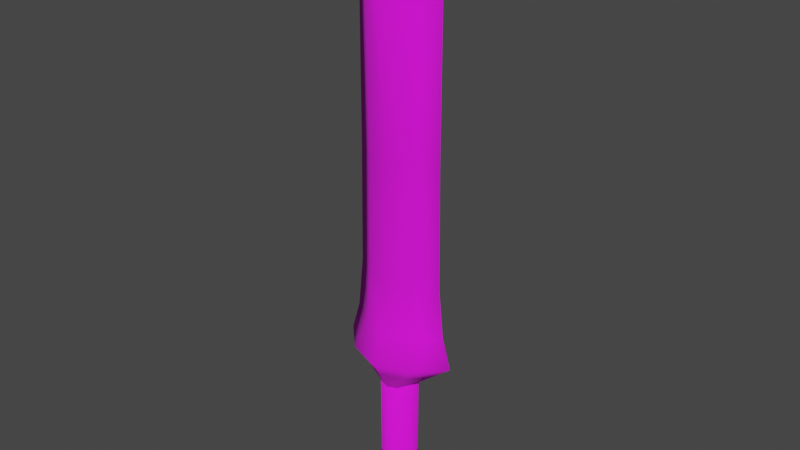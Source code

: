 # Source: SK_Wp_Troll_Grunt_Sword.blend  (saved by Blender 3.1.7; exported with 4.5.12 LTS)
import bpy
from mathutils import Matrix  # noqa: F401  (used for matrix-valued properties, if any)

bpy.ops.wm.read_factory_settings(use_empty=True)
scene = bpy.context.scene
scene.name = 'Scene'

# ---- collections
col_collection = bpy.data.collections.new('Collection'); scene.collection.children.link(col_collection)
col_collection_2 = bpy.data.collections.new('Collection 2'); col_collection.children.link(col_collection_2)
col_collection_3 = bpy.data.collections.new('Collection 3'); col_collection.children.link(col_collection_3)
col_mesh = bpy.data.collections.new('Mesh'); scene.collection.children.link(col_mesh)
col_rig = bpy.data.collections.new('Rig'); scene.collection.children.link(col_rig)
col_collision = bpy.data.collections.new('Collision'); scene.collection.children.link(col_collision)
col_extras = bpy.data.collections.new('Extras'); scene.collection.children.link(col_extras)

# ---- images (referenced by path relative to the original .blend; pixels are not part of the script)
import os
ASSET_DIR = os.environ.get("B2B_ASSET_DIR", "")  # directory of the original .blend (textures are referenced by path, not embedded)
HERE = os.path.dirname(os.path.abspath(__file__))  # packed textures are extracted next to this script under _unpacked/

def load_image(name, relpath, width, height, colorspace="sRGB"):
    """Load a texture the original file referenced (path relative to the .blend, or extracted next to this script)."""
    p = next((c for c in (os.path.join(HERE, relpath), os.path.join(ASSET_DIR, relpath)) if relpath and os.path.exists(c)), "")
    if p:
        img = bpy.data.images.load(p, check_existing=True)
        img.name = name
    else:  # same state as the original file: an image datablock whose file is absent (Cycles renders it pink)
        img = bpy.data.images.new(name, width, height)
        img.source = "FILE"
        img.filepath = "//" + (relpath or name)
    img.colorspace_settings.name = colorspace
    return img
img_t_wp_troll_grunt_sword_tga = load_image('T_Wp_Troll_Grunt_Sword.tga', 'T_Wp_Troll_Grunt_Sword.tga', 1024, 1024, 'sRGB')

# ---- materials (node trees are filled in below, after node groups)
mat_texture_02 = bpy.data.materials.new('texture_02')
mat_texture_02.use_transparent_shadow = False

# ---- material node trees
mat_texture_02.use_nodes = True; mat_texture_02.node_tree.nodes.clear()
_N = mat_texture_02.node_tree.nodes; _L = mat_texture_02.node_tree.links
n0 = _N.new('ShaderNodeBsdfPrincipled'); n0.name = 'Principled BSDF'; n0.location = (10, 300)
n0.distribution = 'GGX'
n0.subsurface_method = 'RANDOM_WALK_SKIN'
n0.inputs[2].default_value = 1.0
n0.inputs[3].default_value = 1.45
n0.inputs[27].default_value = (0.0, 0.0, 0.0, 1.0)
n0.inputs[28].default_value = 1.0
n1 = _N.new('ShaderNodeOutputMaterial'); n1.name = 'Material Output'; n1.location = (300, 300)
n2 = _N.new('ShaderNodeTexImage'); n2.name = 'Image Texture'; n2.location = (-280, 280)
n2.image = img_t_wp_troll_grunt_sword_tga
_L.new(n0.outputs[0], n1.inputs[0])
_L.new(n2.outputs[0], n0.inputs[0])
n1.is_active_output = True

# ---- world
world_world = bpy.data.worlds.new('World'); scene.world = world_world
world_world.use_nodes = True; world_world.node_tree.nodes.clear()
_N = world_world.node_tree.nodes; _L = world_world.node_tree.links
n0 = _N.new('ShaderNodeOutputWorld'); n0.name = 'World Output'; n0.location = (300, 300)
n1 = _N.new('ShaderNodeBackground'); n1.name = 'Background'; n1.location = (10, 300)
n1.inputs[0].default_value = (0.05088, 0.05088, 0.05088, 1.0)
_L.new(n1.outputs[0], n0.inputs[0])
n0.is_active_output = True
world_world.color = (0.05088, 0.05088, 0.05088)
world_world.use_sun_shadow = False
world_world.sun_shadow_jitter_overblur = 0.0

# ---- meshes
me_cylinder = bpy.data.meshes.new('Cylinder')
me_cylinder.from_pydata([(0.01752, 0.0269, -0.2149), (0.03, 0.04537, 0.1654), (0.0296, 0.01027, -0.2149), (0.05038, 0.01733, 0.1654), (0.0296, -0.01027, -0.2149), (0.05038, -0.01733, 0.1654), (0.01752, -0.0269, -0.2149), (0.03, -0.04537, 0.1654), (0.0, 0.08512, -0.1452), (0.0, 0.05274, -0.08963), (0.031, 0.04267, -0.08963), (0.05123, 0.06913, -0.1452), (0.05016, 0.0163, -0.08963), (0.08227, 0.0264, -0.1452), (0.05016, -0.0163, -0.08963), (0.08227, -0.0264, -0.1452), (0.031, -0.04267, -0.08963), (0.05123, -0.06913, -0.1452), (0.0, -0.05274, -0.08963), (0.0, -0.08512, -0.1452), (0.01838, 0.02798, -0.2131), (0.03094, 0.01069, -0.2131), (0.03094, -0.01069, -0.2131), (0.01838, -0.02798, -0.2131), (0.0, 0.03259, -0.2149), (0.0, 0.05543, 0.1654), (0.0, -0.03259, -0.2149), (0.0, -0.05543, 0.1654), (0.0, 0.03395, -0.2131), (0.0, -0.03395, -0.2131), (-0.01752, 0.0269, -0.2149), (-0.03, 0.04537, 0.1654), (-0.0296, 0.01027, -0.2149), (-0.05038, 0.01733, 0.1654), (-0.0296, -0.01027, -0.2149), (-0.05038, -0.01733, 0.1654), (-0.01752, -0.0269, -0.2149), (-0.03, -0.04537, 0.1654), (-0.031, 0.04267, -0.08963), (-0.05123, 0.06913, -0.1452), (-0.05016, 0.0163, -0.08963), (-0.08227, 0.0264, -0.1452), (-0.05016, -0.0163, -0.08963), (-0.08227, -0.0264, -0.1452), (-0.031, -0.04267, -0.08963), (-0.05123, -0.06913, -0.1452), (-0.01838, 0.02798, -0.2131), (-0.03094, 0.01069, -0.2131), (-0.03094, -0.01069, -0.2131), (-0.01838, -0.02798, -0.2131), (0.1091, 1.044e-08, 0.2156), (0.1453, 4.557e-09, 0.3503), (0.1705, 8.286e-09, 0.265), (0.0, -0.08291, 0.2216), (0.0, -0.07668, 0.3503), (0.0, -0.1116, 0.265), (0.04903, 1.264e-08, 0.1653), (0.0, -0.0555, 0.1662), (0.1306, -1.766e-09, 0.4949), (0.0, -0.05222, 0.4949), (0.1264, -1.652e-08, 0.8325), (0.0, -0.05222, 0.8325), (0.1264, -3.631e-08, 1.285), (0.0, -0.08366, 1.285), (0.01837, -0.005593, 1.474), (0.0, -0.005938, 1.487), (0.06242, -0.05514, 0.2188), (0.07551, -0.04319, 0.3487), (0.0971, -0.07553, 0.2655), (0.02816, -0.04346, 0.1657), (0.07206, -0.03501, 0.4945), (0.06409, -0.04135, 0.8335), (0.05739, -0.05518, 1.277), (0.01135, -0.005938, 1.48), (0.01854, -4.474e-08, 1.478), (0.009269, -4.506e-08, 1.485), (0.0, -4.538e-08, 1.493), (0.0, 1.259e-08, 0.1665), (0.0, -0.05716, 0.169), (0.0525, 1.253e-08, 0.1679), (0.0299, -0.04406, 0.1684), (-0.1091, 1.044e-08, 0.2156), (-0.1453, 4.557e-09, 0.3503), (-0.1705, 8.286e-09, 0.265), (-0.04903, 1.264e-08, 0.1653), (-0.1306, -1.766e-09, 0.4949), (-0.1264, -1.652e-08, 0.8325), (-0.1264, -3.631e-08, 1.285), (-0.01837, -0.005593, 1.474), (-0.06242, -0.05514, 0.2188), (-0.07551, -0.04319, 0.3487), (-0.0971, -0.07553, 0.2655), (-0.02816, -0.04346, 0.1657), (-0.07206, -0.03501, 0.4945), (-0.06409, -0.04135, 0.8335), (-0.05739, -0.05518, 1.277), (-0.01135, -0.005938, 1.48), (-0.01854, -4.474e-08, 1.478), (-0.009269, -4.506e-08, 1.485), (-0.0525, 1.253e-08, 0.1679), (-0.0299, -0.04406, 0.1684), (0.0, 0.08245, 0.2216), (0.0, 0.07668, 0.3503), (0.0, 0.1116, 0.265), (0.0, 0.0555, 0.1662), (0.0, 0.05222, 0.4949), (0.0, 0.05222, 0.8325), (0.0, 0.08366, 1.285), (0.01837, 0.005593, 1.474), (0.0, 0.005938, 1.487), (0.06242, 0.05514, 0.2188), (0.07551, 0.04319, 0.3487), (0.0971, 0.07553, 0.2655), (0.02816, 0.04346, 0.1657), (0.07206, 0.03501, 0.4945), (0.06409, 0.04135, 0.8335), (0.05739, 0.05518, 1.277), (0.01135, 0.005938, 1.48), (0.0, 0.05716, 0.169), (0.0299, 0.04406, 0.1684), (-0.01837, 0.005593, 1.474), (-0.06242, 0.05514, 0.2188), (-0.07551, 0.04319, 0.3487), (-0.0971, 0.07553, 0.2655), (-0.02816, 0.04346, 0.1657), (-0.07206, 0.03501, 0.4945), (-0.06409, 0.04135, 0.8335), (-0.05739, 0.05518, 1.277), (-0.01135, 0.005938, 1.48), (-0.0299, 0.04406, 0.1684)], [], [(10, 1, 3, 12), (12, 3, 5, 14), (14, 5, 7, 16), (24, 0, 2, 4, 6, 26), (17, 16, 18, 19), (22, 15, 17, 23), (15, 14, 16, 17), (21, 13, 15, 22), (13, 12, 14, 15), (20, 11, 13, 21), (11, 10, 12, 13), (8, 11, 20, 28), (8, 9, 10, 11), (24, 28, 20, 0), (0, 20, 21, 2), (2, 21, 22, 4), (4, 22, 23, 6), (23, 17, 19, 29), (16, 7, 27, 18), (6, 23, 29, 26), (10, 9, 25, 1), (1, 25, 27, 7, 5, 3), (38, 40, 33, 31), (40, 42, 35, 33), (42, 44, 37, 35), (24, 26, 36, 34, 32, 30), (45, 19, 18, 44), (48, 49, 45, 43), (43, 45, 44, 42), (47, 48, 43, 41), (41, 43, 42, 40), (46, 47, 41, 39), (39, 41, 40, 38), (8, 28, 46, 39), (8, 39, 38, 9), (24, 30, 46, 28), (30, 32, 47, 46), (32, 34, 48, 47), (34, 36, 49, 48), (49, 29, 19, 45), (44, 18, 27, 37), (36, 26, 29, 49), (38, 31, 25, 9), (31, 33, 35, 37, 27, 25), (68, 52, 51, 67), (66, 50, 52, 68), (80, 78, 57, 69), (67, 51, 58, 70), (70, 58, 60, 71), (71, 60, 62, 72), (72, 62, 64, 73), (63, 72, 73, 65), (61, 71, 72, 63), (59, 70, 71, 61), (54, 67, 70, 59), (79, 80, 69, 56), (53, 66, 68, 55), (55, 68, 67, 54), (65, 73, 75, 76), (75, 73, 64, 74), (64, 62, 74), (56, 69, 57, 77), (50, 66, 80, 79), (66, 53, 78, 80), (91, 90, 82, 83), (89, 91, 83, 81), (100, 92, 57, 78), (90, 93, 85, 82), (93, 94, 86, 85), (94, 95, 87, 86), (95, 96, 88, 87), (63, 65, 96, 95), (61, 63, 95, 94), (59, 61, 94, 93), (54, 59, 93, 90), (99, 84, 92, 100), (53, 55, 91, 89), (55, 54, 90, 91), (65, 76, 98, 96), (98, 97, 88, 96), (88, 97, 87), (84, 77, 57, 92), (81, 99, 100, 89), (89, 100, 78, 53), (112, 111, 51, 52), (110, 112, 52, 50), (119, 113, 104, 118), (111, 114, 58, 51), (114, 115, 60, 58), (115, 116, 62, 60), (116, 117, 108, 62), (107, 109, 117, 116), (106, 107, 116, 115), (105, 106, 115, 114), (102, 105, 114, 111), (79, 56, 113, 119), (101, 103, 112, 110), (103, 102, 111, 112), (109, 76, 75, 117), (75, 74, 108, 117), (108, 74, 62), (56, 77, 104, 113), (50, 79, 119, 110), (110, 119, 118, 101), (123, 83, 82, 122), (121, 81, 83, 123), (129, 118, 104, 124), (122, 82, 85, 125), (125, 85, 86, 126), (126, 86, 87, 127), (127, 87, 120, 128), (107, 127, 128, 109), (106, 126, 127, 107), (105, 125, 126, 106), (102, 122, 125, 105), (99, 129, 124, 84), (101, 121, 123, 103), (103, 123, 122, 102), (109, 128, 98, 76), (98, 128, 120, 97), (120, 87, 97), (84, 124, 104, 77), (81, 121, 129, 99), (121, 101, 118, 129)])
me_cylinder.polygons.foreach_set('use_smooth', [True] * 124)
_uv = me_cylinder.uv_layers.new(name='UVMap')
_uv.uv.foreach_set('vector', [0.3271, 0.2062, 0.04086, 0.2063, 0.04127, 0.1674, 0.3275, 0.1696, 0.3275, 0.1696, 0.04127, 0.1674, 0.04173, 0.1285, 0.328, 0.133, 0.328, 0.133, 0.04173, 0.1285, 0.04224, 0.08956, 0.3284, 0.09642, 0.8477, 0.4041, 0.8336, 0.4087, 0.8179, 0.4035, 0.8082, 0.3901, 0.8082, 0.3736, 0.8169, 0.3616, 0.7584, 0.4707, 0.6661, 0.4909, 0.6519, 0.4461, 0.7227, 0.4169, 0.7942, 0.1577, 0.7125, 0.09328, 0.7478, 0.03357, 0.8173, 0.1387, 0.7125, 0.09328, 0.6345, 0.06394, 0.6501, 0.01661, 0.7478, 0.03357, 0.7771, 0.1806, 0.6933, 0.1375, 0.7125, 0.09328, 0.7942, 0.1577, 0.6933, 0.1375, 0.6124, 0.1112, 0.6345, 0.06394, 0.7125, 0.09328, 0.7652, 0.2054, 0.6796, 0.1775, 0.6933, 0.1375, 0.7771, 0.1806, 0.6796, 0.1775, 0.6036, 0.1619, 0.6124, 0.1112, 0.6933, 0.1375, 0.6719, 0.2171, 0.6796, 0.1775, 0.7652, 0.2054, 0.759, 0.2286, 0.6719, 0.2171, 0.6006, 0.2093, 0.6036, 0.1619, 0.6796, 0.1775, 0.7617, 0.229, 0.759, 0.2286, 0.7652, 0.2054, 0.7678, 0.2064, 0.7678, 0.2064, 0.7652, 0.2054, 0.7771, 0.1806, 0.7796, 0.1822, 0.7796, 0.1822, 0.7771, 0.1806, 0.7942, 0.1577, 0.7965, 0.1598, 0.7965, 0.1598, 0.7942, 0.1577, 0.8173, 0.1387, 0.8189, 0.1415, 0.8176, 0.3669, 0.7584, 0.4707, 0.7227, 0.4169, 0.7967, 0.351, 0.3284, 0.4623, 0.04217, 0.4651, 0.04157, 0.4296, 0.3278, 0.4258, 0.8189, 0.3642, 0.8176, 0.3669, 0.7967, 0.351, 0.7988, 0.3489, 0.3271, 0.2062, 0.3269, 0.2428, 0.04062, 0.2418, 0.04086, 0.2063, 0.4962, 0.3928, 0.4704, 0.4291, 0.3786, 0.3028, 0.4211, 0.2894, 0.4676, 0.3045, 0.4962, 0.344, 0.3269, 0.2794, 0.327, 0.316, 0.04077, 0.3163, 0.04062, 0.2773, 0.327, 0.316, 0.3272, 0.3526, 0.04096, 0.3552, 0.04077, 0.3163, 0.3272, 0.3526, 0.3274, 0.3892, 0.04121, 0.3941, 0.04096, 0.3552, 0.8477, 0.4041, 0.8169, 0.3616, 0.831, 0.357, 0.8467, 0.3621, 0.8565, 0.3755, 0.8565, 0.3921, 0.6998, 0.3742, 0.7227, 0.4169, 0.6519, 0.4461, 0.6302, 0.4043, 0.7712, 0.3046, 0.782, 0.33, 0.6998, 0.3742, 0.6839, 0.3351, 0.6839, 0.3351, 0.6998, 0.3742, 0.6302, 0.4043, 0.6085, 0.3597, 0.7629, 0.2789, 0.7712, 0.3046, 0.6839, 0.3351, 0.6751, 0.2958, 0.6751, 0.2958, 0.6839, 0.3351, 0.6085, 0.3597, 0.5904, 0.3098, 0.7587, 0.2525, 0.7629, 0.2789, 0.6751, 0.2958, 0.6706, 0.2568, 0.6706, 0.2568, 0.6751, 0.2958, 0.5904, 0.3098, 0.5926, 0.2568, 0.6719, 0.2171, 0.759, 0.2286, 0.7587, 0.2525, 0.6706, 0.2568, 0.6719, 0.2171, 0.6706, 0.2568, 0.5926, 0.2568, 0.6006, 0.2093, 0.7617, 0.229, 0.7614, 0.2522, 0.7587, 0.2525, 0.759, 0.2286, 0.7614, 0.2522, 0.7657, 0.2782, 0.7629, 0.2789, 0.7587, 0.2525, 0.7657, 0.2782, 0.7739, 0.3036, 0.7712, 0.3046, 0.7629, 0.2789, 0.7739, 0.3036, 0.7846, 0.3286, 0.782, 0.33, 0.7712, 0.3046, 0.782, 0.33, 0.7967, 0.351, 0.7227, 0.4169, 0.6998, 0.3742, 0.3274, 0.3892, 0.3278, 0.4258, 0.04157, 0.4296, 0.04121, 0.3941, 0.7846, 0.3286, 0.7988, 0.3489, 0.7967, 0.351, 0.782, 0.33, 0.3269, 0.2794, 0.04062, 0.2773, 0.04062, 0.2418, 0.3269, 0.2428, 0.4279, 0.4425, 0.3815, 0.4274, 0.3528, 0.3879, 0.3528, 0.3391, 0.3786, 0.3028, 0.4704, 0.4291, 0.2789, 0.5369, 0.3158, 0.5301, 0.3178, 0.5649, 0.2854, 0.5705, 0.7787, 0.8818, 0.7537, 0.8162, 0.8032, 0.7571, 0.8335, 0.8563, 0.7284, 0.9084, 0.7273, 0.9388, 0.7242, 0.938, 0.7257, 0.9096, 0.2854, 0.5705, 0.3178, 0.5649, 0.321, 0.624, 0.2945, 0.6267, 0.2945, 0.6267, 0.321, 0.624, 0.3283, 0.7541, 0.3001, 0.7564, 0.3001, 0.7564, 0.3283, 0.7541, 0.3371, 0.9125, 0.3069, 0.9176, 0.3069, 0.9176, 0.3371, 0.9125, 0.3388, 0.9796, 0.3383, 0.9831, 0.2848, 0.928, 0.3069, 0.9176, 0.3383, 0.9831, 0.3376, 0.9891, 0.2756, 0.7577, 0.3001, 0.7564, 0.3069, 0.9176, 0.2848, 0.928, 0.2668, 0.6304, 0.2945, 0.6267, 0.3001, 0.7564, 0.2756, 0.7577, 0.2548, 0.5776, 0.2854, 0.5705, 0.2945, 0.6267, 0.2668, 0.6304, 0.7096, 0.8688, 0.7284, 0.9084, 0.7257, 0.9096, 0.7072, 0.8718, 0.7834, 0.9489, 0.7787, 0.8818, 0.8335, 0.8563, 0.8335, 0.9585, 0.2421, 0.5463, 0.2789, 0.5369, 0.2854, 0.5705, 0.2548, 0.5776, 0.3376, 0.9891, 0.3383, 0.9831, 0.3412, 0.9852, 0.3415, 0.9908, 0.3412, 0.9852, 0.3383, 0.9831, 0.3388, 0.9796, 0.3409, 0.9807, 0.3388, 0.9796, 0.3371, 0.9125, 0.3409, 0.9807, 0.7072, 0.8718, 0.7257, 0.9096, 0.7242, 0.938, 0.6766, 0.9083, 0.7537, 0.8162, 0.7787, 0.8818, 0.7284, 0.9084, 0.7096, 0.8688, 0.7787, 0.8818, 0.7834, 0.9489, 0.7273, 0.9388, 0.7284, 0.9084, 0.1302, 0.9839, 0.1367, 0.9504, 0.1691, 0.9559, 0.1671, 0.9908, 0.7787, 0.6077, 0.8335, 0.6331, 0.8032, 0.7323, 0.7537, 0.6732, 0.7284, 0.5811, 0.7257, 0.5798, 0.7242, 0.5515, 0.7273, 0.5506, 0.1367, 0.9504, 0.1458, 0.8942, 0.1723, 0.8969, 0.1691, 0.9559, 0.1458, 0.8942, 0.1514, 0.7644, 0.1796, 0.7668, 0.1723, 0.8969, 0.1514, 0.7644, 0.1582, 0.6033, 0.1884, 0.6083, 0.1796, 0.7668, 0.1582, 0.6033, 0.1896, 0.5378, 0.1901, 0.5412, 0.1884, 0.6083, 0.1361, 0.5929, 0.1889, 0.5318, 0.1896, 0.5378, 0.1582, 0.6033, 0.1269, 0.7631, 0.1361, 0.5929, 0.1582, 0.6033, 0.1514, 0.7644, 0.1181, 0.8904, 0.1269, 0.7631, 0.1514, 0.7644, 0.1458, 0.8942, 0.1061, 0.9433, 0.1181, 0.8904, 0.1458, 0.8942, 0.1367, 0.9504, 0.7096, 0.6206, 0.7072, 0.6176, 0.7257, 0.5798, 0.7284, 0.5811, 0.7834, 0.5406, 0.8335, 0.5309, 0.8335, 0.6331, 0.7787, 0.6077, 0.09343, 0.9746, 0.1061, 0.9433, 0.1367, 0.9504, 0.1302, 0.9839, 0.1889, 0.5318, 0.1928, 0.5301, 0.1925, 0.5356, 0.1896, 0.5378, 0.1925, 0.5356, 0.1922, 0.5402, 0.1901, 0.5412, 0.1896, 0.5378, 0.1901, 0.5412, 0.1922, 0.5402, 0.1884, 0.6083, 0.7072, 0.6176, 0.6766, 0.5811, 0.7242, 0.5515, 0.7257, 0.5798, 0.7537, 0.6732, 0.7096, 0.6206, 0.7284, 0.5811, 0.7787, 0.6077, 0.7787, 0.6077, 0.7284, 0.5811, 0.7273, 0.5506, 0.7834, 0.5406, 0.3532, 0.5328, 0.3506, 0.5669, 0.3178, 0.5649, 0.3158, 0.5301, 0.6848, 0.8031, 0.7002, 0.7447, 0.8032, 0.7571, 0.7537, 0.8162, 0.6674, 0.8573, 0.6667, 0.8602, 0.639, 0.8667, 0.6377, 0.8638, 0.3506, 0.5669, 0.3478, 0.6237, 0.321, 0.624, 0.3178, 0.5649, 0.3478, 0.6237, 0.3566, 0.7533, 0.3283, 0.7541, 0.321, 0.624, 0.3566, 0.7533, 0.3677, 0.9142, 0.3371, 0.9125, 0.3283, 0.7541, 0.3677, 0.9142, 0.3438, 0.9828, 0.3429, 0.9794, 0.3371, 0.9125, 0.3908, 0.9221, 0.3452, 0.9886, 0.3438, 0.9828, 0.3677, 0.9142, 0.3811, 0.7518, 0.3908, 0.9221, 0.3677, 0.9142, 0.3566, 0.7533, 0.3757, 0.6244, 0.3811, 0.7518, 0.3566, 0.7533, 0.3478, 0.6237, 0.3817, 0.5705, 0.3757, 0.6244, 0.3478, 0.6237, 0.3506, 0.5669, 0.7096, 0.8688, 0.7072, 0.8718, 0.6667, 0.8602, 0.6674, 0.8573, 0.6181, 0.8105, 0.5996, 0.7627, 0.7002, 0.7447, 0.6848, 0.8031, 0.3908, 0.538, 0.3817, 0.5705, 0.3506, 0.5669, 0.3532, 0.5328, 0.3452, 0.9886, 0.3415, 0.9908, 0.3412, 0.9852, 0.3438, 0.9828, 0.3412, 0.9852, 0.3409, 0.9807, 0.3429, 0.9794, 0.3438, 0.9828, 0.3429, 0.9794, 0.3409, 0.9807, 0.3371, 0.9125, 0.7072, 0.8718, 0.6766, 0.9083, 0.639, 0.8667, 0.6667, 0.8602, 0.7537, 0.8162, 0.7096, 0.8688, 0.6674, 0.8573, 0.6848, 0.8031, 0.6848, 0.8031, 0.6674, 0.8573, 0.6377, 0.8638, 0.6181, 0.8105, 0.2045, 0.9881, 0.1671, 0.9908, 0.1691, 0.9559, 0.2019, 0.954, 0.6848, 0.6864, 0.7537, 0.6732, 0.8032, 0.7323, 0.7002, 0.7447, 0.6674, 0.6321, 0.6377, 0.6257, 0.639, 0.6227, 0.6667, 0.6292, 0.2019, 0.954, 0.1691, 0.9559, 0.1723, 0.8969, 0.1991, 0.8971, 0.1991, 0.8971, 0.1723, 0.8969, 0.1796, 0.7668, 0.2079, 0.7676, 0.2079, 0.7676, 0.1796, 0.7668, 0.1884, 0.6083, 0.219, 0.6067, 0.219, 0.6067, 0.1884, 0.6083, 0.1942, 0.5415, 0.1951, 0.5381, 0.2421, 0.5988, 0.219, 0.6067, 0.1951, 0.5381, 0.1965, 0.5322, 0.2324, 0.769, 0.2079, 0.7676, 0.219, 0.6067, 0.2421, 0.5988, 0.227, 0.8965, 0.1991, 0.8971, 0.2079, 0.7676, 0.2324, 0.769, 0.233, 0.9504, 0.2019, 0.954, 0.1991, 0.8971, 0.227, 0.8965, 0.7096, 0.6206, 0.6674, 0.6321, 0.6667, 0.6292, 0.7072, 0.6176, 0.6181, 0.6789, 0.6848, 0.6864, 0.7002, 0.7447, 0.5996, 0.7268, 0.2421, 0.9829, 0.2045, 0.9881, 0.2019, 0.954, 0.233, 0.9504, 0.1965, 0.5322, 0.1951, 0.5381, 0.1925, 0.5356, 0.1928, 0.5301, 0.1925, 0.5356, 0.1951, 0.5381, 0.1942, 0.5415, 0.1922, 0.5402, 0.1942, 0.5415, 0.1884, 0.6083, 0.1922, 0.5402, 0.7072, 0.6176, 0.6667, 0.6292, 0.639, 0.6227, 0.6766, 0.5811, 0.7537, 0.6732, 0.6848, 0.6864, 0.6674, 0.6321, 0.7096, 0.6206, 0.6848, 0.6864, 0.6181, 0.6789, 0.6377, 0.6257, 0.6674, 0.6321])
me_cylinder.materials.append(mat_texture_02)
me_cylinder.use_remesh_fix_poles = True
me_cylinder.use_remesh_preserve_attributes = False
me_cylinder.update()
arm_armature = bpy.data.armatures.new('Armature')  # bones are not reproduced

# ---- objects
ob_wp_troll_grunt_sword = bpy.data.objects.new('Wp_Troll_Grunt_Sword', me_cylinder)
ob_armature = bpy.data.objects.new('Armature', arm_armature)

# ---- transforms, parenting, visibility, modifiers, constraints
ob_wp_troll_grunt_sword.parent = ob_armature
ob_wp_troll_grunt_sword.location = (0.0, 0.0, 0.0)
_vg = ob_wp_troll_grunt_sword.vertex_groups.new(name='Bone')
for _i, _w in zip([0, 1, 2, 3, 4, 5, 6, 7, 8, 9, 10, 11, 12, 13, 14, 15, 16, 17, 18, 19, 20, 21, 22, 23, 24, 25, 26, 27, 28, 29, 30, 31, 32, 33, 34, 35, 36, 37, 38, 39, 40, 41, 42, 43, 44, 45, 46, 47, 48, 49, 50, 51, 52, 53, 54, 55, 56, 57, 58, 59, 60, 61, 62, 63, 64, 65, 66, 67, 68, 69, 70, 71, 72, 73, 74, 75, 76, 77, 78, 79, 80, 81, 82, 83, 84, 85, 86, 87, 88, 89, 90, 91, 92, 93, 94, 95, 96, 97, 98, 99, 100, 101, 102, 103, 104, 105, 106, 107, 108, 109, 110, 111, 112, 113, 114, 115, 116, 117, 118, 119, 120, 121, 122, 123, 124, 125, 126, 127, 128, 129], [1.0, 1.0, 1.0, 1.0, 1.0, 1.0, 1.0, 1.0, 1.0, 1.0, 1.0, 1.0, 1.0, 1.0, 1.0, 1.0, 1.0, 1.0, 1.0, 1.0, 1.0, 1.0, 1.0, 1.0, 1.0, 1.0, 1.0, 1.0, 1.0, 1.0, 1.0, 1.0, 1.0, 1.0, 1.0, 1.0, 1.0, 1.0, 1.0, 1.0, 1.0, 1.0, 1.0, 1.0, 1.0, 1.0, 1.0, 1.0, 1.0, 1.0, 1.0, 1.0, 1.0, 1.0, 1.0, 1.0, 1.0, 1.0, 1.0, 1.0, 1.0, 1.0, 1.0, 1.0, 1.0, 1.0, 1.0, 1.0, 1.0, 1.0, 1.0, 1.0, 1.0, 1.0, 1.0, 1.0, 1.0, 1.0, 1.0, 1.0, 1.0, 1.0, 1.0, 1.0, 1.0, 1.0, 1.0, 1.0, 1.0, 1.0, 1.0, 1.0, 1.0, 1.0, 1.0, 1.0, 1.0, 1.0, 1.0, 1.0, 1.0, 1.0, 1.0, 1.0, 1.0, 1.0, 1.0, 1.0, 1.0, 1.0, 1.0, 1.0, 1.0, 1.0, 1.0, 1.0, 1.0, 1.0, 1.0, 1.0, 1.0, 1.0, 1.0, 1.0, 1.0, 1.0, 1.0, 1.0, 1.0, 1.0]): _vg.add([_i], _w, 'REPLACE')
_m = ob_wp_troll_grunt_sword.modifiers.new('Armature', 'ARMATURE')
_m.object = ob_armature
ob_armature.location = (0.0, 0.0, 0.0)

# ---- collection membership
col_collection.objects.link(ob_wp_troll_grunt_sword)
col_collection.objects.link(ob_armature)

# ---- scene / render settings (as saved in the file)
scene.frame_start = 1; scene.frame_end = 250; scene.frame_set(5)
scene.render.engine = 'BLENDER_EEVEE_NEXT'
scene.cycles.sampling_pattern = 'TABULATED_SOBOL'
scene.cycles.use_light_tree = False
scene.view_settings.view_transform = 'Filmic'
bpy.context.view_layer.update()

# ---- added for rendering (the .blend has no active camera and no usable light): camera, sun
cam_auto = bpy.data.cameras.new('AutoCamera')
cam_auto.lens = 50.0
cam_auto.sensor_width = 36.0
cam_auto.clip_end = 1000.0
ob_auto_camera = bpy.data.objects.new('AutoCamera', cam_auto)
scene.collection.objects.link(ob_auto_camera)
ob_auto_camera.location = (1.62423, -1.94907, 1.93824)
ob_auto_camera.rotation_euler = (1.09748, -7.21219e-08, 0.694738)
scene.camera = ob_auto_camera
light_auto_sun = bpy.data.lights.new('AutoSun', 'SUN')
light_auto_sun.energy = 3.0
light_auto_sun.angle = 0.0523599
ob_auto_sun = bpy.data.objects.new('AutoSun', light_auto_sun)
scene.collection.objects.link(ob_auto_sun)
ob_auto_sun.rotation_euler = (0.872665, 0.174533, 0.523599)
bpy.context.view_layer.update()
